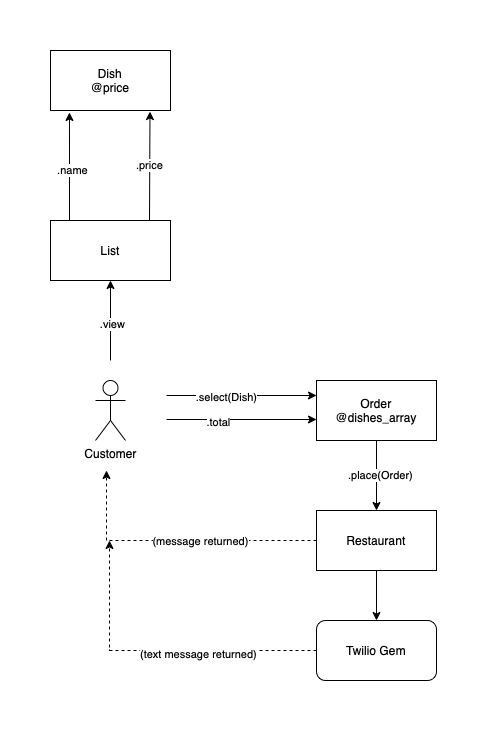

The diagram above was exported from draw.io. Its source (the exported page's mxGraphModel, read from the mxfile embedded in the PNG):
<mxGraphModel dx="2064" dy="1137" grid="1" gridSize="10" guides="1" tooltips="1" connect="1" arrows="1" fold="1" page="1" pageScale="1" pageWidth="827" pageHeight="1169" math="0" shadow="0">
  <root>
    <mxCell id="0" />
    <mxCell id="1" parent="0" />
    <mxCell id="0BUBZXTLj8OjvnVMMgsG-5" style="edgeStyle=orthogonalEdgeStyle;rounded=0;orthogonalLoop=1;jettySize=auto;html=1;entryX=0.158;entryY=1.033;entryDx=0;entryDy=0;entryPerimeter=0;" edge="1" parent="1" source="0BUBZXTLj8OjvnVMMgsG-1" target="0BUBZXTLj8OjvnVMMgsG-2">
      <mxGeometry relative="1" as="geometry">
        <Array as="points">
          <mxPoint x="240" y="400" />
          <mxPoint x="240" y="400" />
        </Array>
      </mxGeometry>
    </mxCell>
    <mxCell id="0BUBZXTLj8OjvnVMMgsG-13" value=".name" style="edgeLabel;html=1;align=center;verticalAlign=middle;resizable=0;points=[];" vertex="1" connectable="0" parent="0BUBZXTLj8OjvnVMMgsG-5">
      <mxGeometry x="-0.0727" y="-3" relative="1" as="geometry">
        <mxPoint as="offset" />
      </mxGeometry>
    </mxCell>
    <mxCell id="0BUBZXTLj8OjvnVMMgsG-1" value="List" style="rounded=0;whiteSpace=wrap;html=1;" vertex="1" parent="1">
      <mxGeometry x="221" y="440" width="120" height="60" as="geometry" />
    </mxCell>
    <mxCell id="0BUBZXTLj8OjvnVMMgsG-2" value="Dish&lt;br&gt;@price" style="rounded=0;whiteSpace=wrap;html=1;" vertex="1" parent="1">
      <mxGeometry x="221" y="270" width="120" height="60" as="geometry" />
    </mxCell>
    <mxCell id="0BUBZXTLj8OjvnVMMgsG-8" style="edgeStyle=orthogonalEdgeStyle;rounded=0;orthogonalLoop=1;jettySize=auto;html=1;entryX=0.5;entryY=0;entryDx=0;entryDy=0;" edge="1" parent="1" source="0BUBZXTLj8OjvnVMMgsG-3" target="0BUBZXTLj8OjvnVMMgsG-7">
      <mxGeometry relative="1" as="geometry" />
    </mxCell>
    <mxCell id="0BUBZXTLj8OjvnVMMgsG-12" value=".place(Order)" style="edgeLabel;html=1;align=center;verticalAlign=middle;resizable=0;points=[];" vertex="1" connectable="0" parent="0BUBZXTLj8OjvnVMMgsG-8">
      <mxGeometry x="-0.025" y="3" relative="1" as="geometry">
        <mxPoint as="offset" />
      </mxGeometry>
    </mxCell>
    <mxCell id="0BUBZXTLj8OjvnVMMgsG-3" value="Order&lt;br&gt;@dishes_array" style="rounded=0;whiteSpace=wrap;html=1;" vertex="1" parent="1">
      <mxGeometry x="487" y="600" width="120" height="60" as="geometry" />
    </mxCell>
    <mxCell id="0BUBZXTLj8OjvnVMMgsG-4" value="Customer" style="shape=umlActor;verticalLabelPosition=bottom;verticalAlign=top;html=1;outlineConnect=0;" vertex="1" parent="1">
      <mxGeometry x="266" y="600" width="30" height="60" as="geometry" />
    </mxCell>
    <mxCell id="0BUBZXTLj8OjvnVMMgsG-16" style="edgeStyle=orthogonalEdgeStyle;rounded=0;orthogonalLoop=1;jettySize=auto;html=1;dashed=1;" edge="1" parent="1" source="0BUBZXTLj8OjvnVMMgsG-7">
      <mxGeometry relative="1" as="geometry">
        <mxPoint x="277" y="690" as="targetPoint" />
      </mxGeometry>
    </mxCell>
    <mxCell id="0BUBZXTLj8OjvnVMMgsG-25" value="(message returned)" style="edgeLabel;html=1;align=center;verticalAlign=middle;resizable=0;points=[];" vertex="1" connectable="0" parent="0BUBZXTLj8OjvnVMMgsG-16">
      <mxGeometry x="-0.1643" relative="1" as="geometry">
        <mxPoint as="offset" />
      </mxGeometry>
    </mxCell>
    <mxCell id="0BUBZXTLj8OjvnVMMgsG-24" style="edgeStyle=orthogonalEdgeStyle;rounded=0;orthogonalLoop=1;jettySize=auto;html=1;entryX=0.5;entryY=0;entryDx=0;entryDy=0;" edge="1" parent="1" source="0BUBZXTLj8OjvnVMMgsG-7" target="0BUBZXTLj8OjvnVMMgsG-23">
      <mxGeometry relative="1" as="geometry" />
    </mxCell>
    <mxCell id="0BUBZXTLj8OjvnVMMgsG-7" value="Restaurant" style="rounded=0;whiteSpace=wrap;html=1;" vertex="1" parent="1">
      <mxGeometry x="487" y="730" width="120" height="60" as="geometry" />
    </mxCell>
    <mxCell id="0BUBZXTLj8OjvnVMMgsG-9" value="" style="endArrow=classic;html=1;rounded=0;entryX=0.5;entryY=1;entryDx=0;entryDy=0;" edge="1" parent="1" target="0BUBZXTLj8OjvnVMMgsG-1">
      <mxGeometry width="50" height="50" relative="1" as="geometry">
        <mxPoint x="281" y="580" as="sourcePoint" />
        <mxPoint x="357" y="500" as="targetPoint" />
      </mxGeometry>
    </mxCell>
    <mxCell id="0BUBZXTLj8OjvnVMMgsG-10" value=".view" style="edgeLabel;html=1;align=center;verticalAlign=middle;resizable=0;points=[];" vertex="1" connectable="0" parent="0BUBZXTLj8OjvnVMMgsG-9">
      <mxGeometry x="-0.075" y="-1" relative="1" as="geometry">
        <mxPoint as="offset" />
      </mxGeometry>
    </mxCell>
    <mxCell id="0BUBZXTLj8OjvnVMMgsG-17" value="" style="endArrow=classic;html=1;rounded=0;entryX=0;entryY=0.25;entryDx=0;entryDy=0;" edge="1" parent="1" target="0BUBZXTLj8OjvnVMMgsG-3">
      <mxGeometry width="50" height="50" relative="1" as="geometry">
        <mxPoint x="337" y="615" as="sourcePoint" />
        <mxPoint x="377" y="590" as="targetPoint" />
      </mxGeometry>
    </mxCell>
    <mxCell id="0BUBZXTLj8OjvnVMMgsG-19" value=".select(Dish)" style="edgeLabel;html=1;align=center;verticalAlign=middle;resizable=0;points=[];" vertex="1" connectable="0" parent="0BUBZXTLj8OjvnVMMgsG-17">
      <mxGeometry x="-0.2133" y="-1" relative="1" as="geometry">
        <mxPoint as="offset" />
      </mxGeometry>
    </mxCell>
    <mxCell id="0BUBZXTLj8OjvnVMMgsG-18" value="" style="endArrow=classic;html=1;rounded=0;" edge="1" parent="1">
      <mxGeometry width="50" height="50" relative="1" as="geometry">
        <mxPoint x="337" y="639" as="sourcePoint" />
        <mxPoint x="487" y="639" as="targetPoint" />
      </mxGeometry>
    </mxCell>
    <mxCell id="0BUBZXTLj8OjvnVMMgsG-20" value=".total" style="edgeLabel;html=1;align=center;verticalAlign=middle;resizable=0;points=[];" vertex="1" connectable="0" parent="0BUBZXTLj8OjvnVMMgsG-18">
      <mxGeometry x="-0.3153" y="-2" relative="1" as="geometry">
        <mxPoint as="offset" />
      </mxGeometry>
    </mxCell>
    <mxCell id="0BUBZXTLj8OjvnVMMgsG-26" style="edgeStyle=orthogonalEdgeStyle;rounded=0;orthogonalLoop=1;jettySize=auto;html=1;dashed=1;" edge="1" parent="1" source="0BUBZXTLj8OjvnVMMgsG-23">
      <mxGeometry relative="1" as="geometry">
        <mxPoint x="280" y="760" as="targetPoint" />
      </mxGeometry>
    </mxCell>
    <mxCell id="0BUBZXTLj8OjvnVMMgsG-27" value="(text message returned)" style="edgeLabel;html=1;align=center;verticalAlign=middle;resizable=0;points=[];" vertex="1" connectable="0" parent="0BUBZXTLj8OjvnVMMgsG-26">
      <mxGeometry x="-0.2492" y="3" relative="1" as="geometry">
        <mxPoint as="offset" />
      </mxGeometry>
    </mxCell>
    <mxCell id="0BUBZXTLj8OjvnVMMgsG-23" value="Twilio Gem" style="rounded=1;whiteSpace=wrap;html=1;" vertex="1" parent="1">
      <mxGeometry x="487" y="840" width="120" height="60" as="geometry" />
    </mxCell>
    <mxCell id="0BUBZXTLj8OjvnVMMgsG-28" value=".price" style="endArrow=classic;html=1;rounded=0;entryX=0.829;entryY=1.017;entryDx=0;entryDy=0;entryPerimeter=0;exitX=0.825;exitY=0.008;exitDx=0;exitDy=0;exitPerimeter=0;" edge="1" parent="1" source="0BUBZXTLj8OjvnVMMgsG-1" target="0BUBZXTLj8OjvnVMMgsG-2">
      <mxGeometry width="50" height="50" relative="1" as="geometry">
        <mxPoint x="310" y="440" as="sourcePoint" />
        <mxPoint x="360" y="390" as="targetPoint" />
      </mxGeometry>
    </mxCell>
  </root>
</mxGraphModel>